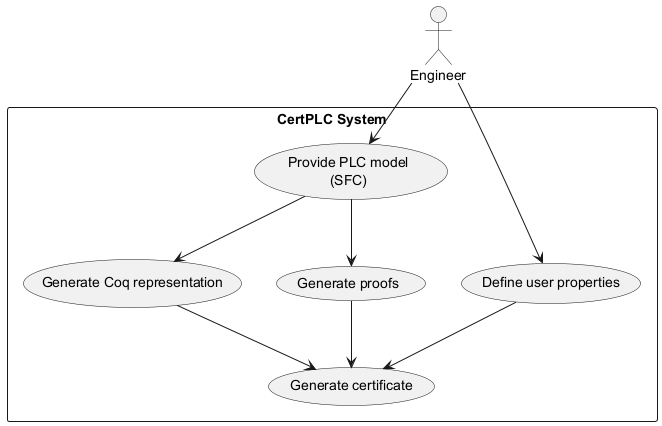

The diagram above was rendered by PlantUML. Its source (embedded in the PNG):
@startuml
actor "Engineer" as User

rectangle "CertPLC System" {
  usecase "Provide PLC model\n(SFC)"
  usecase "Generate Coq representation"
  usecase "Generate proofs"
  usecase "Define user properties"
  usecase "Generate certificate"
}

User --> "Provide PLC model\n(SFC)"
User --> "Define user properties"

"Provide PLC model\n(SFC)" --> "Generate Coq representation"
"Provide PLC model\n(SFC)" --> "Generate proofs"
"Generate Coq representation" --> "Generate certificate"
"Generate proofs" --> "Generate certificate"
"Define user properties" --> "Generate certificate"
@enduml